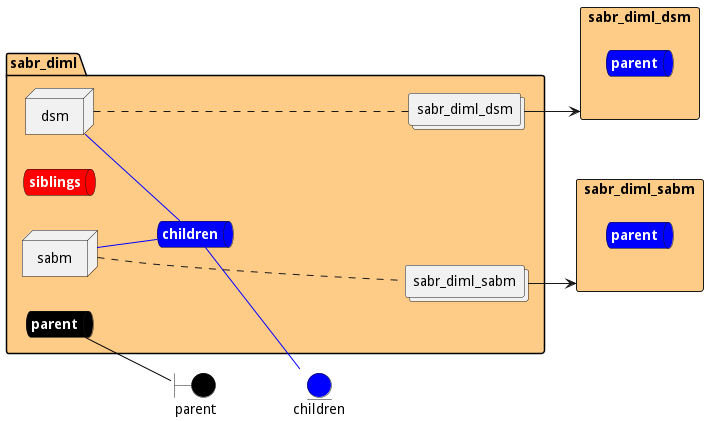

The diagram above was rendered by PlantUML. Its source (embedded in the PNG):
@startuml

left to right direction


boundary parent #black


entity children #blue

rectangle "sabr_diml_dsm" as sabr_diml_dsmStack #ffcc88 {
    queue sabr_diml_dsmStacksnet #blue [
        <b><color:white>parent</color></b>
    ]
}
rectangle "sabr_diml_sabm" as sabr_diml_sabmStack #ffcc88 {
    queue sabr_diml_sabmStacksnet #blue [
        <b><color:white>parent</color></b>
    ]
}



package "sabr_diml" #ffcc88 {
    queue parentnet #black [
            <b><color:white>parent</color></b>
    ]
    
    parentnet -[#black]- parent
    
    queue childrennet #blue [
            <b><color:white>children</color></b>
    ]
    
    childrennet -[#blue]- children
    
    queue siblingsnet #red [
            <b><color:white>siblings</color></b>
    ]
    

node "dsm" as dsmService
node "sabm" as sabmService

        collections "sabr_diml_dsm" as sabr_diml_dsmimage
            collections "sabr_diml_sabm" as sabr_diml_sabmimage
    
}

dsmService -[#blue]- childrennet

sabmService -[#blue]- childrennet
dsmService .... sabr_diml_dsmimage
sabmService .... sabr_diml_sabmimage

sabr_diml_dsmimage --> sabr_diml_dsmStack
    
sabr_diml_sabmimage --> sabr_diml_sabmStack
    

@enduml